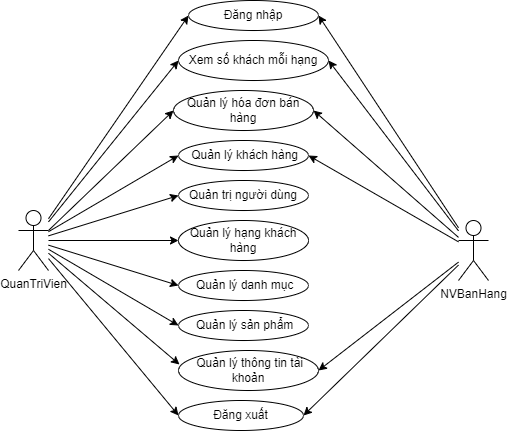

The diagram above was exported from draw.io. Its source (the exported page's mxGraphModel, read from the mxfile embedded in the PNG):
<mxGraphModel dx="880" dy="452" grid="1" gridSize="10" guides="1" tooltips="1" connect="1" arrows="1" fold="1" page="1" pageScale="1" pageWidth="827" pageHeight="1169" math="0" shadow="0">
  <root>
    <mxCell id="0" />
    <mxCell id="1" parent="0" />
    <mxCell id="oN16_rczy8l9Wk4h-h8u-18" style="edgeStyle=none;rounded=0;orthogonalLoop=1;jettySize=auto;html=1;exitX=1;exitY=0.3333333333333333;exitDx=0;exitDy=0;exitPerimeter=0;entryX=0;entryY=0.5;entryDx=0;entryDy=0;" parent="1" source="oN16_rczy8l9Wk4h-h8u-1" target="oN16_rczy8l9Wk4h-h8u-6" edge="1">
      <mxGeometry relative="1" as="geometry" />
    </mxCell>
    <mxCell id="oN16_rczy8l9Wk4h-h8u-19" style="edgeStyle=none;rounded=0;orthogonalLoop=1;jettySize=auto;html=1;entryX=0;entryY=0.5;entryDx=0;entryDy=0;" parent="1" source="oN16_rczy8l9Wk4h-h8u-1" target="oN16_rczy8l9Wk4h-h8u-7" edge="1">
      <mxGeometry relative="1" as="geometry" />
    </mxCell>
    <mxCell id="oN16_rczy8l9Wk4h-h8u-22" style="edgeStyle=none;rounded=0;orthogonalLoop=1;jettySize=auto;html=1;entryX=0;entryY=0.5;entryDx=0;entryDy=0;" parent="1" source="oN16_rczy8l9Wk4h-h8u-1" target="oN16_rczy8l9Wk4h-h8u-10" edge="1">
      <mxGeometry relative="1" as="geometry" />
    </mxCell>
    <mxCell id="oN16_rczy8l9Wk4h-h8u-23" style="edgeStyle=none;rounded=0;orthogonalLoop=1;jettySize=auto;html=1;entryX=0;entryY=0.5;entryDx=0;entryDy=0;" parent="1" source="oN16_rczy8l9Wk4h-h8u-1" target="oN16_rczy8l9Wk4h-h8u-5" edge="1">
      <mxGeometry relative="1" as="geometry" />
    </mxCell>
    <mxCell id="fVV7luNeN__dGZk1eXAy-3" style="rounded=0;orthogonalLoop=1;jettySize=auto;html=1;entryX=0;entryY=0.5;entryDx=0;entryDy=0;" parent="1" source="oN16_rczy8l9Wk4h-h8u-1" target="fVV7luNeN__dGZk1eXAy-1" edge="1">
      <mxGeometry relative="1" as="geometry">
        <mxPoint x="90" y="220" as="sourcePoint" />
      </mxGeometry>
    </mxCell>
    <mxCell id="mrbhGqCYoFjSRxhOFoDi-4" style="edgeStyle=none;rounded=0;orthogonalLoop=1;jettySize=auto;html=1;entryX=0;entryY=0.5;entryDx=0;entryDy=0;" parent="1" source="oN16_rczy8l9Wk4h-h8u-1" target="mrbhGqCYoFjSRxhOFoDi-1" edge="1">
      <mxGeometry relative="1" as="geometry" />
    </mxCell>
    <mxCell id="xsESeICu-havzTbuCfbb-5" style="rounded=0;orthogonalLoop=1;jettySize=auto;html=1;entryX=0;entryY=0.5;entryDx=0;entryDy=0;" parent="1" source="oN16_rczy8l9Wk4h-h8u-1" target="Bod-FkdvBSCborkIu1i_-1" edge="1">
      <mxGeometry relative="1" as="geometry">
        <mxPoint x="110" y="140" as="sourcePoint" />
      </mxGeometry>
    </mxCell>
    <mxCell id="AlrWkoE271L7Rt5w80OQ-3" style="edgeStyle=none;rounded=0;orthogonalLoop=1;jettySize=auto;html=1;entryX=0;entryY=0.5;entryDx=0;entryDy=0;endArrow=classic;endFill=1;" edge="1" parent="1" source="oN16_rczy8l9Wk4h-h8u-1" target="AlrWkoE271L7Rt5w80OQ-2">
      <mxGeometry relative="1" as="geometry" />
    </mxCell>
    <mxCell id="AlrWkoE271L7Rt5w80OQ-4" style="edgeStyle=none;rounded=0;orthogonalLoop=1;jettySize=auto;html=1;entryX=0;entryY=0.5;entryDx=0;entryDy=0;endArrow=classic;endFill=1;" edge="1" parent="1" source="oN16_rczy8l9Wk4h-h8u-1" target="AlrWkoE271L7Rt5w80OQ-1">
      <mxGeometry relative="1" as="geometry" />
    </mxCell>
    <mxCell id="oaGdXAEw1lfkxs9HesC6-2" style="edgeStyle=none;rounded=0;orthogonalLoop=1;jettySize=auto;html=1;entryX=0.007;entryY=0.35;entryDx=0;entryDy=0;entryPerimeter=0;endArrow=classic;endFill=1;" edge="1" parent="1" source="oN16_rczy8l9Wk4h-h8u-1" target="oaGdXAEw1lfkxs9HesC6-1">
      <mxGeometry relative="1" as="geometry" />
    </mxCell>
    <mxCell id="oN16_rczy8l9Wk4h-h8u-1" value="QuanTriVien" style="shape=umlActor;verticalLabelPosition=bottom;verticalAlign=top;html=1;outlineConnect=0;" parent="1" vertex="1">
      <mxGeometry x="40" y="270" width="30" height="60" as="geometry" />
    </mxCell>
    <mxCell id="oN16_rczy8l9Wk4h-h8u-5" value="Đăng nhập" style="ellipse;whiteSpace=wrap;html=1;" parent="1" vertex="1">
      <mxGeometry x="210" y="60" width="130" height="30" as="geometry" />
    </mxCell>
    <mxCell id="oN16_rczy8l9Wk4h-h8u-6" value="Quản lý hóa đơn bán hàng" style="ellipse;whiteSpace=wrap;html=1;" parent="1" vertex="1">
      <mxGeometry x="195" y="150" width="140" height="40" as="geometry" />
    </mxCell>
    <mxCell id="oN16_rczy8l9Wk4h-h8u-7" value="&amp;nbsp;Quản lý khách hàng" style="ellipse;whiteSpace=wrap;html=1;" parent="1" vertex="1">
      <mxGeometry x="200" y="200" width="130" height="30" as="geometry" />
    </mxCell>
    <mxCell id="oN16_rczy8l9Wk4h-h8u-10" value="Quản trị người dùng" style="ellipse;whiteSpace=wrap;html=1;" parent="1" vertex="1">
      <mxGeometry x="200" y="240" width="130" height="30" as="geometry" />
    </mxCell>
    <mxCell id="oN16_rczy8l9Wk4h-h8u-24" style="edgeStyle=none;rounded=0;orthogonalLoop=1;jettySize=auto;html=1;entryX=1;entryY=0.5;entryDx=0;entryDy=0;" parent="1" source="oN16_rczy8l9Wk4h-h8u-11" target="oN16_rczy8l9Wk4h-h8u-5" edge="1">
      <mxGeometry relative="1" as="geometry" />
    </mxCell>
    <mxCell id="oN16_rczy8l9Wk4h-h8u-25" style="edgeStyle=none;rounded=0;orthogonalLoop=1;jettySize=auto;html=1;entryX=1;entryY=0.5;entryDx=0;entryDy=0;" parent="1" source="oN16_rczy8l9Wk4h-h8u-11" target="oN16_rczy8l9Wk4h-h8u-6" edge="1">
      <mxGeometry relative="1" as="geometry" />
    </mxCell>
    <mxCell id="oN16_rczy8l9Wk4h-h8u-27" style="edgeStyle=none;rounded=0;orthogonalLoop=1;jettySize=auto;html=1;entryX=1;entryY=0.5;entryDx=0;entryDy=0;" parent="1" source="oN16_rczy8l9Wk4h-h8u-11" target="oN16_rczy8l9Wk4h-h8u-7" edge="1">
      <mxGeometry relative="1" as="geometry" />
    </mxCell>
    <mxCell id="fVV7luNeN__dGZk1eXAy-8" style="edgeStyle=none;rounded=0;orthogonalLoop=1;jettySize=auto;html=1;entryX=1;entryY=0.5;entryDx=0;entryDy=0;" parent="1" source="oN16_rczy8l9Wk4h-h8u-11" target="fVV7luNeN__dGZk1eXAy-1" edge="1">
      <mxGeometry relative="1" as="geometry" />
    </mxCell>
    <mxCell id="oaGdXAEw1lfkxs9HesC6-3" style="edgeStyle=none;rounded=0;orthogonalLoop=1;jettySize=auto;html=1;entryX=1;entryY=0.5;entryDx=0;entryDy=0;endArrow=classic;endFill=1;" edge="1" parent="1" source="oN16_rczy8l9Wk4h-h8u-11" target="oaGdXAEw1lfkxs9HesC6-1">
      <mxGeometry relative="1" as="geometry" />
    </mxCell>
    <mxCell id="oN16_rczy8l9Wk4h-h8u-11" value="NVBanHang" style="shape=umlActor;verticalLabelPosition=bottom;verticalAlign=top;html=1;outlineConnect=0;" parent="1" vertex="1">
      <mxGeometry x="480" y="280" width="30" height="60" as="geometry" />
    </mxCell>
    <mxCell id="fVV7luNeN__dGZk1eXAy-1" value="Đăng xuất" style="ellipse;whiteSpace=wrap;html=1;" parent="1" vertex="1">
      <mxGeometry x="200" y="460" width="125" height="30" as="geometry" />
    </mxCell>
    <mxCell id="mrbhGqCYoFjSRxhOFoDi-1" value="Quản lý hạng khách hàng" style="ellipse;whiteSpace=wrap;html=1;" parent="1" vertex="1">
      <mxGeometry x="200" y="280" width="130" height="40" as="geometry" />
    </mxCell>
    <mxCell id="Bod-FkdvBSCborkIu1i_-1" value="Xem số khách mỗi hạng" style="ellipse;whiteSpace=wrap;html=1;" parent="1" vertex="1">
      <mxGeometry x="200" y="100" width="150" height="40" as="geometry" />
    </mxCell>
    <mxCell id="xsESeICu-havzTbuCfbb-4" style="edgeStyle=none;rounded=0;orthogonalLoop=1;jettySize=auto;html=1;entryX=1;entryY=0.5;entryDx=0;entryDy=0;" parent="1" source="oN16_rczy8l9Wk4h-h8u-11" target="Bod-FkdvBSCborkIu1i_-1" edge="1">
      <mxGeometry relative="1" as="geometry">
        <mxPoint x="440" y="226.1538461538462" as="sourcePoint" />
        <mxPoint x="410" y="140" as="targetPoint" />
        <Array as="points" />
      </mxGeometry>
    </mxCell>
    <mxCell id="AlrWkoE271L7Rt5w80OQ-1" value="&amp;nbsp;Quản lý sản phẩm" style="ellipse;whiteSpace=wrap;html=1;" vertex="1" parent="1">
      <mxGeometry x="200" y="370" width="130" height="30" as="geometry" />
    </mxCell>
    <mxCell id="AlrWkoE271L7Rt5w80OQ-2" value="&amp;nbsp;Quản lý danh mục" style="ellipse;whiteSpace=wrap;html=1;" vertex="1" parent="1">
      <mxGeometry x="200" y="330" width="130" height="30" as="geometry" />
    </mxCell>
    <mxCell id="oaGdXAEw1lfkxs9HesC6-1" value="&amp;nbsp;Quản lý thông tin tài khoản" style="ellipse;whiteSpace=wrap;html=1;" vertex="1" parent="1">
      <mxGeometry x="200" y="410" width="140" height="40" as="geometry" />
    </mxCell>
  </root>
</mxGraphModel>